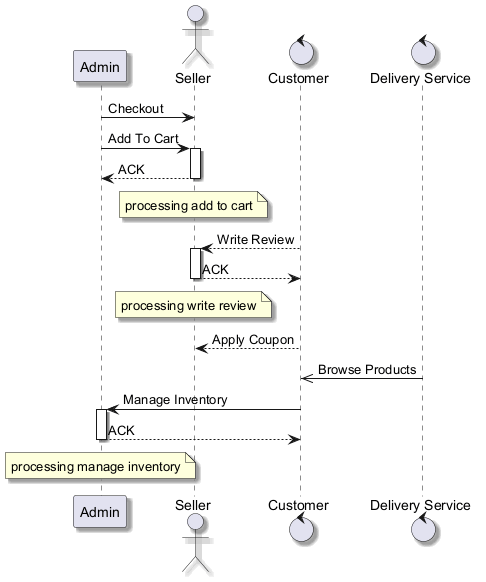

The diagram above was rendered by PlantUML. Its source (embedded in the PNG):
@startuml
skinparam backgroundColor #FFFFFF
skinparam classBackgroundColor #F1F8E9
skinparam classBorderColor #33691E
skinparam shadowing true
participant "Admin" as A
actor "Seller" as S
control "Customer" as C
control "Delivery Service" as DS
A -> S : Checkout
A -> S : Add To Cart
activate S
S --> A : ACK
deactivate S
note over S : processing add to cart
C --> S : Write Review
activate S
S --> C : ACK
deactivate S
note over S : processing write review
C --> S : Apply Coupon
DS ->> C : Browse Products
C -> A : Manage Inventory
activate A
A --> C : ACK
deactivate A
note over A : processing manage inventory
@enduml